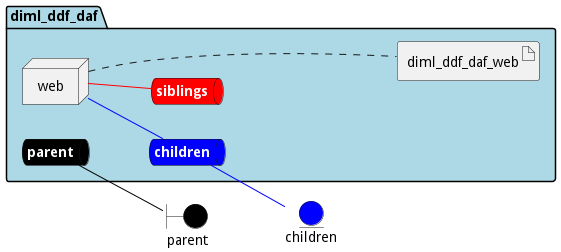

The diagram above was rendered by PlantUML. Its source (embedded in the PNG):
@startuml

left to right direction


boundary parent #black


entity children #blue




package "diml_ddf_daf" #lightblue {
    queue parentnet #black [
            <b><color:white>parent</color></b>
    ]
    
    parentnet -[#black]- parent
    
    queue childrennet #blue [
            <b><color:white>children</color></b>
    ]
    
    childrennet -[#blue]- children
    
    queue siblingsnet #red [
            <b><color:white>siblings</color></b>
    ]
    

node "web" as webService


        artifact "diml_ddf_daf_web" as diml_ddf_daf_webimage
    
}

webService -[#blue]- childrennet

webService -[#red]- siblingsnet
webService .... diml_ddf_daf_webimage


@enduml